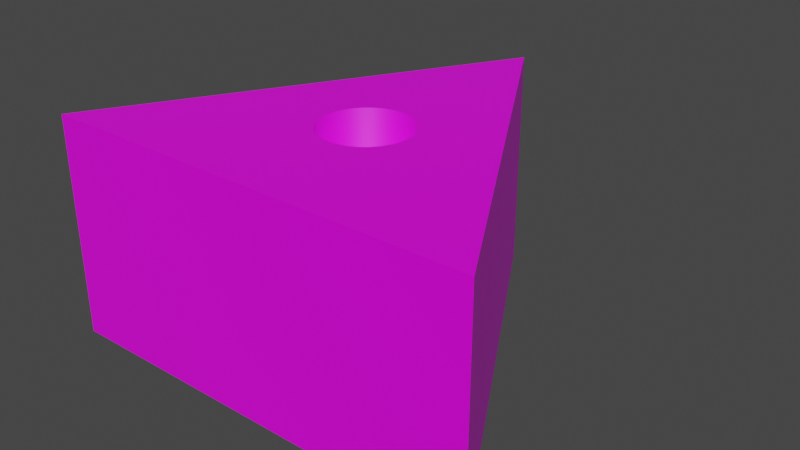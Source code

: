 # Source: hole.blend  (saved by Blender 2.82.7; exported with 4.5.12 LTS)
import bpy
from mathutils import Matrix  # noqa: F401  (used for matrix-valued properties, if any)

bpy.ops.wm.read_factory_settings(use_empty=True)
scene = bpy.context.scene
scene.name = 'Scene'

# ---- collections
col_collection = bpy.data.collections.new('Collection'); scene.collection.children.link(col_collection)

# ---- images (referenced by path relative to the original .blend; pixels are not part of the script)
import os
ASSET_DIR = os.environ.get("B2B_ASSET_DIR", "")  # directory of the original .blend (textures are referenced by path, not embedded)
HERE = os.path.dirname(os.path.abspath(__file__))  # packed textures are extracted next to this script under _unpacked/

def load_image(name, relpath, width, height, colorspace="sRGB"):
    """Load a texture the original file referenced (path relative to the .blend, or extracted next to this script)."""
    p = next((c for c in (os.path.join(HERE, relpath), os.path.join(ASSET_DIR, relpath)) if relpath and os.path.exists(c)), "")
    if p:
        img = bpy.data.images.load(p, check_existing=True)
        img.name = name
    else:  # same state as the original file: an image datablock whose file is absent (Cycles renders it pink)
        img = bpy.data.images.new(name, width, height)
        img.source = "FILE"
        img.filepath = "//" + (relpath or name)
    img.colorspace_settings.name = colorspace
    return img
img_texture_board_jpg = load_image('texture_board.jpg', 'texture_board.jpg', 1024, 1024, 'sRGB')
img_texture_board_hole_jpg = load_image('texture_board_hole.jpg', 'texture_board_hole.jpg', 1024, 1024, 'sRGB')

# ---- materials (node trees are filled in below, after node groups)
mat_matboardtriangle = bpy.data.materials.new('matBoardTriangle')
mat_matboardtriangle.alpha_threshold = 0.0
mat_matboardtriangle.use_transparent_shadow = False
mat_matboardtriangle.line_color = (0.0, 0.0, 0.0, 1.0)
mat_matboardhole = bpy.data.materials.new('matBoardHole')
mat_matboardhole.use_transparent_shadow = False

# ---- material node trees
mat_matboardtriangle.use_nodes = True; mat_matboardtriangle.node_tree.nodes.clear()
_N = mat_matboardtriangle.node_tree.nodes; _L = mat_matboardtriangle.node_tree.links
n0 = _N.new('ShaderNodeOutputMaterial'); n0.name = 'Material Output'; n0.location = (300, 300)
n1 = _N.new('ShaderNodeBsdfPrincipled'); n1.name = 'Principled BSDF'; n1.location = (10, 300)
n1.distribution = 'GGX'
n1.subsurface_method = 'BURLEY'
n1.inputs[2].default_value = 0.4
n1.inputs[3].default_value = 1.45
n1.inputs[27].default_value = (0.0, 0.0, 0.0, 1.0)
n1.inputs[28].default_value = 1.0
n2 = _N.new('ShaderNodeTexImage'); n2.name = 'Image Texture'; n2.location = (-180, 280)
n2.image = img_texture_board_jpg
_L.new(n1.outputs[0], n0.inputs[0])
_L.new(n2.outputs[0], n1.inputs[0])
n0.is_active_output = True
mat_matboardhole.use_nodes = True; mat_matboardhole.node_tree.nodes.clear()
_N = mat_matboardhole.node_tree.nodes; _L = mat_matboardhole.node_tree.links
n0 = _N.new('ShaderNodeOutputMaterial'); n0.name = 'Material Output'; n0.location = (300, 300)
n1 = _N.new('ShaderNodeBsdfPrincipled'); n1.name = 'Principled BSDF'; n1.location = (10, 300)
n1.distribution = 'GGX'
n1.subsurface_method = 'BURLEY'
n1.inputs[3].default_value = 1.45
n1.inputs[27].default_value = (0.0, 0.0, 0.0, 1.0)
n1.inputs[28].default_value = 1.0
n2 = _N.new('ShaderNodeTexImage'); n2.name = 'Image Texture'; n2.location = (-280, 280)
n2.image = img_texture_board_hole_jpg
_L.new(n1.outputs[0], n0.inputs[0])
_L.new(n2.outputs[0], n1.inputs[0])
n0.is_active_output = True

# ---- world
world_world = bpy.data.worlds.new('World'); scene.world = world_world
world_world.use_nodes = True; world_world.node_tree.nodes.clear()
_N = world_world.node_tree.nodes; _L = world_world.node_tree.links
n0 = _N.new('ShaderNodeOutputWorld'); n0.name = 'World Output'; n0.location = (300, 300)
n1 = _N.new('ShaderNodeBackground'); n1.name = 'Background'; n1.location = (10, 300)
n1.inputs[0].default_value = (0.05088, 0.05088, 0.05088, 1.0)
_L.new(n1.outputs[0], n0.inputs[0])
n0.is_active_output = True
world_world.color = (0.05088, 0.05088, 0.05088)
world_world.use_sun_shadow = False
world_world.sun_shadow_jitter_overblur = 0.0

# ---- meshes
me_cube = bpy.data.meshes.new('Cube')
me_cube.from_pydata([(0.0, -0.0008647, 0.2), (0.03902, -0.004708, 0.2), (0.07654, -0.01609, 0.2), (0.1111, -0.03457, 0.2), (0.1414, -0.05944, 0.2), (0.1663, -0.08975, 0.2), (0.1848, -0.1243, 0.2), (0.1962, -0.1618, 0.2), (0.2, -0.2009, 0.2), (0.1962, -0.2399, 0.2), (0.1848, -0.2774, 0.2), (0.1663, -0.312, 0.2), (0.1414, -0.3423, 0.2), (0.1111, -0.3672, 0.2), (0.07654, -0.3856, 0.2), (0.03902, -0.397, 0.2), (-6.517e-08, -0.4009, 0.2), (-0.03902, -0.397, 0.2), (-0.07654, -0.3856, 0.2), (-0.1111, -0.3672, 0.2), (-0.1414, -0.3423, 0.2), (-0.1663, -0.312, 0.2), (-0.1848, -0.2774, 0.2), (-0.1962, -0.2399, 0.2), (-0.2, -0.2009, 0.2), (-0.1962, -0.1618, 0.2), (-0.1848, -0.1243, 0.2), (-0.1663, -0.08975, 0.2), (-0.1414, -0.05944, 0.2), (-0.1111, -0.03457, 0.2), (-0.07654, -0.01609, 0.2), (-0.03902, -0.004708, 0.2), (0.5, 0.0, 1.0), (0.5, 0.0, 0.0), (0.5, -0.866, 1.0), (0.5, -0.866, 0.0), (-0.5, 0.0, 1.0), (-0.5, 0.0, 0.0), (-0.5, -0.866, 1.0), (-0.5, -0.866, 0.0), (-0.1848, -0.1243, 1.0), (-0.1663, -0.08975, 1.0), (0.07654, -0.01609, 1.0), (0.03902, -0.004708, 1.0), (-0.1962, -0.1618, 1.0), (0.1414, -0.05944, 1.0), (0.1111, -0.3672, 1.0), (0.07654, -0.3856, 1.0), (0.1663, -0.08975, 1.0), (0.03902, -0.397, 1.0), (-0.07654, -0.3856, 1.0), (-0.2, -0.2009, 1.0), (-0.07654, -0.01609, 1.0), (-0.1111, -0.3672, 1.0), (0.1962, -0.2399, 1.0), (0.1414, -0.3423, 1.0), (0.1848, -0.2774, 1.0), (0.2, -0.2009, 1.0), (-0.1414, -0.05944, 1.0), (-0.1111, -0.03457, 1.0), (-6.517e-08, -0.4009, 1.0), (0.0, -0.0008647, 1.0), (0.1962, -0.1618, 1.0), (0.1111, -0.03457, 1.0), (0.1848, -0.1243, 1.0), (-0.1848, -0.2774, 1.0), (-0.1663, -0.312, 1.0), (-0.1962, -0.2399, 1.0), (-0.1414, -0.3423, 1.0), (-0.03902, -0.397, 1.0), (0.1663, -0.312, 1.0), (-0.03902, -0.004708, 1.0), (0.0, 0.866, 1.0), (0.0, 0.866, 0.0), (-1.0, -0.866, 0.0), (-1.0, -0.866, 1.0), (1.0, -0.866, 1.0), (1.0, -0.866, 0.0)], [], [(0, 1, 43, 61), (1, 2, 42, 43), (2, 3, 63, 42), (3, 4, 45, 63), (4, 5, 48, 45), (5, 6, 64, 48), (6, 7, 62, 64), (7, 8, 57, 62), (8, 9, 54, 57), (9, 10, 56, 54), (10, 11, 70, 56), (11, 12, 55, 70), (12, 13, 46, 55), (13, 14, 47, 46), (14, 15, 49, 47), (15, 16, 60, 49), (16, 17, 69, 60), (17, 18, 50, 69), (18, 19, 53, 50), (19, 20, 68, 53), (20, 21, 66, 68), (21, 22, 65, 66), (22, 23, 67, 65), (23, 24, 51, 67), (24, 25, 44, 51), (25, 26, 40, 44), (26, 27, 41, 40), (27, 28, 58, 41), (28, 29, 59, 58), (29, 30, 52, 59), (30, 31, 71, 52), (31, 0, 61, 71), (0, 31, 30, 29, 28, 27, 26, 25, 24, 23, 22, 21, 20, 19, 18, 17, 16, 15, 14, 13, 12, 11, 10, 9, 8, 7, 6, 5, 4, 3, 2, 1), (32, 36, 51, 44, 40, 41, 58, 59, 52, 71, 61, 43, 42, 63, 45, 48, 64, 62, 57), (35, 34, 38, 39), (37, 39, 74), (37, 33, 35, 39), (34, 35, 77, 76), (32, 33, 73, 72), (57, 54, 56, 70, 55, 46, 47, 49, 60, 69, 50, 53, 68, 66, 65, 67, 51, 36, 38, 34, 32), (37, 36, 72, 73), (33, 37, 73), (36, 32, 72), (38, 36, 75), (36, 37, 74, 75), (39, 38, 75, 74), (33, 32, 76, 77), (35, 33, 77), (32, 34, 76)])
me_cube.polygons.foreach_set('use_smooth', [1, 1, 1, 1, 1, 1, 1, 1, 1, 1, 1, 1, 1, 1, 1, 1, 1, 1, 1, 1, 1, 1, 1, 1, 1, 1, 1, 1, 1, 1, 1, 1, 0, 0, 0, 0, 0, 0, 0, 0, 0, 0, 0, 0, 0, 0, 0, 0, 0])
me_cube.polygons.foreach_set('material_index', [1, 1, 1, 1, 1, 1, 1, 1, 1, 1, 1, 1, 1, 1, 1, 1, 1, 1, 1, 1, 1, 1, 1, 1, 1, 1, 1, 1, 1, 1, 1, 1, 1, 0, 0, 0, 0, 0, 0, 0, 0, 0, 0, 0, 0, 0, 0, 0, 0])
_uv = me_cube.uv_layers.new(name='UVMap')
_uv.uv.foreach_set('vector', [0.4667, -0.06414, 0.5105, -0.06414, 0.5105, 0.8332, 0.4667, 0.8332, 0.5105, -0.06414, 0.5526, -0.06414, 0.5526, 0.8332, 0.5105, 0.8332, 0.5526, -0.06414, 0.5914, -0.06414, 0.5914, 0.8332, 0.5526, 0.8332, 0.5914, -0.06414, 0.6254, -0.06414, 0.6254, 0.8332, 0.5914, 0.8332, 0.6703, -0.06414, 0.6363, -0.06414, 0.6363, 0.8332, 0.6703, 0.8332, 0.6363, -0.06414, 0.5976, -0.06414, 0.5976, 0.8332, 0.6363, 0.8332, 0.5976, -0.06414, 0.5555, -0.06414, 0.5555, 0.8332, 0.5976, 0.8332, 0.5555, -0.06414, 0.5117, -0.06414, 0.5117, 0.8332, 0.5555, 0.8332, 0.5117, -0.06414, 0.4679, -0.06414, 0.4679, 0.8332, 0.5117, 0.8332, 0.4679, -0.06414, 0.4259, -0.06414, 0.4259, 0.8332, 0.4679, 0.8332, 0.4259, -0.06414, 0.3871, -0.06414, 0.3871, 0.8332, 0.4259, 0.8332, 0.3871, -0.06414, 0.3531, -0.06414, 0.3531, 0.8332, 0.3871, 0.8332, 0.6254, -0.06414, 0.5914, -0.06414, 0.5914, 0.8332, 0.6254, 0.8332, 0.5914, -0.06414, 0.5526, -0.06414, 0.5526, 0.8332, 0.5914, 0.8332, 0.5526, -0.06414, 0.5105, -0.06414, 0.5105, 0.8332, 0.5526, 0.8332, 0.5105, -0.06414, 0.4667, -0.06414, 0.4667, 0.8332, 0.5105, 0.8332, 0.4667, -0.06414, 0.423, -0.06414, 0.423, 0.8332, 0.4667, 0.8332, 0.423, -0.06414, 0.3809, -0.06414, 0.3809, 0.8332, 0.423, 0.8332, 0.3809, -0.06414, 0.3421, -0.06414, 0.3421, 0.8332, 0.3809, 0.8332, 0.3421, -0.06414, 0.3081, -0.06414, 0.3081, 0.8332, 0.3421, 0.8332, 0.3531, -0.06414, 0.3871, -0.06414, 0.3871, 0.8332, 0.3531, 0.8332, 0.3871, -0.06414, 0.4259, -0.06414, 0.4259, 0.8332, 0.3871, 0.8332, 0.4259, -0.06414, 0.4679, -0.06414, 0.4679, 0.8332, 0.4259, 0.8332, 0.4679, -0.06414, 0.5117, -0.06414, 0.5117, 0.8332, 0.4679, 0.8332, 0.5117, -0.06414, 0.5555, -0.06414, 0.5555, 0.8332, 0.5117, 0.8332, 0.5555, -0.06414, 0.5976, -0.06414, 0.5976, 0.8332, 0.5555, 0.8332, 0.5976, -0.06414, 0.6363, -0.06414, 0.6363, 0.8332, 0.5976, 0.8332, 0.6363, -0.06414, 0.6703, -0.06414, 0.6703, 0.8332, 0.6363, 0.8332, 0.3081, -0.06414, 0.3421, -0.06414, 0.3421, 0.8332, 0.3081, 0.8332, 0.3421, -0.06414, 0.3809, -0.06414, 0.3809, 0.8332, 0.3421, 0.8332, 0.3809, -0.06414, 0.423, -0.06414, 0.423, 0.8332, 0.3809, 0.8332, 0.423, -0.06414, 0.4667, -0.06414, 0.4667, 0.8332, 0.423, 0.8332, 0.5, 0.4998, 0.4922, 0.4991, 0.4848, 0.4968, 0.4779, 0.4931, 0.4718, 0.4882, 0.4669, 0.4821, 0.4632, 0.4752, 0.4609, 0.4678, 0.4602, 0.46, 0.4609, 0.4522, 0.4632, 0.4447, 0.4669, 0.4378, 0.4718, 0.4318, 0.4779, 0.4269, 0.4848, 0.4232, 0.4922, 0.4209, 0.5, 0.4201, 0.5078, 0.4209, 0.5152, 0.4232, 0.5221, 0.4269, 0.5282, 0.4318, 0.5331, 0.4378, 0.5368, 0.4447, 0.5391, 0.4522, 0.5398, 0.46, 0.5391, 0.4678, 0.5368, 0.4752, 0.5331, 0.4821, 0.5282, 0.4882, 0.5221, 0.4931, 0.5152, 0.4968, 0.5078, 0.4991, 1.028, 0.6205, -0.09411, 0.6205, 0.2424, 0.3952, 0.2467, 0.4389, 0.2595, 0.481, 0.2802, 0.5198, 0.3081, 0.5538, 0.3421, 0.5817, 0.3809, 0.6024, 0.423, 0.6152, 0.4667, 0.6195, 0.5105, 0.6152, 0.5526, 0.6024, 0.5914, 0.5817, 0.6254, 0.5538, 0.6533, 0.5198, 0.674, 0.481, 0.6868, 0.4389, 0.6911, 0.3952, 1.028, -0.2885, 1.028, 0.8332, -0.09411, 0.8332, -0.09411, -0.2885, -0.09411, 0.6205, -0.09411, -0.351, -0.655, -0.351, -0.09411, 0.6205, 1.028, 0.6205, 1.028, -0.351, -0.09411, -0.351, 1.028, 0.8332, 1.028, -0.2885, 1.588, -0.2885, 1.588, 0.8332, 0.737, 0.8332, 0.737, -0.2885, 1.708, -0.2885, 1.708, 0.8332, 0.6911, 0.3952, 0.6868, 0.3514, 0.674, 0.3093, 0.6533, 0.2705, 0.6254, 0.2365, 0.5914, 0.2086, 0.5526, 0.1879, 0.5105, 0.1751, 0.4667, 0.1708, 0.423, 0.1751, 0.3809, 0.1879, 0.3421, 0.2086, 0.3081, 0.2365, 0.2802, 0.2705, 0.2595, 0.3093, 0.2467, 0.3514, 0.2424, 0.3952, -0.09411, 0.6205, -0.09411, -0.351, 1.028, -0.351, 1.028, 0.6205, 0.737, -0.2885, 0.737, 0.8332, 1.708, 0.8332, 1.708, -0.2885, 1.028, 0.6205, -0.09411, 0.6205, 0.4667, 1.592, -0.09411, 0.6205, 1.028, 0.6205, 0.4667, 1.592, -0.09411, -0.351, -0.09411, 0.6205, -0.655, -0.351, 0.737, 0.8332, 0.737, -0.2885, -0.2344, -0.2885, -0.2344, 0.8332, -0.09411, -0.2885, -0.09411, 0.8332, -0.655, 0.8332, -0.655, -0.2885, 0.737, -0.2885, 0.737, 0.8332, -0.2344, 0.8332, -0.2344, -0.2885, 1.028, -0.351, 1.028, 0.6205, 1.588, -0.351, 1.028, 0.6205, 1.028, -0.351, 1.588, -0.351])
me_cube.materials.append(mat_matboardtriangle)
me_cube.materials.append(mat_matboardhole)
me_cube.use_remesh_preserve_volume = False
me_cube.use_remesh_preserve_attributes = False
me_cube.use_mirror_vertex_groups = False
me_cube.update()

# ---- objects
ob_mesh_hole = bpy.data.objects.new('mesh_hole', me_cube)

# ---- transforms, parenting, visibility, modifiers, constraints
ob_mesh_hole.location = (0.0, 0.0, 0.0)
ob_mesh_hole.lock_rotations_4d = False
ob_mesh_hole.empty_display_type = 'ARROWS'
ob_mesh_hole.lineart.crease_threshold = 0.0

# ---- collection membership
col_collection.objects.link(ob_mesh_hole)

# ---- scene / render settings (as saved in the file)
scene.frame_start = 1; scene.frame_end = 250; scene.frame_set(1)
scene.render.engine = 'BLENDER_EEVEE_NEXT'
scene.cycles.use_denoising = False
scene.cycles.samples = 128
scene.cycles.sampling_pattern = 'TABULATED_SOBOL'
scene.cycles.use_adaptive_sampling = False
scene.cycles.use_light_tree = False
scene.view_settings.view_transform = 'Filmic'
bpy.context.view_layer.update()

# ---- added for rendering (the .blend has no active camera and no usable light): camera, sun
cam_auto = bpy.data.cameras.new('AutoCamera')
cam_auto.lens = 50.0
cam_auto.sensor_width = 36.0
cam_auto.clip_end = 1000.0
ob_auto_camera = bpy.data.objects.new('AutoCamera', cam_auto)
scene.collection.objects.link(ob_auto_camera)
ob_auto_camera.location = (2.61693, -3.14032, 2.59354)
ob_auto_camera.rotation_euler = (1.09748, -7.21219e-08, 0.694738)
scene.camera = ob_auto_camera
light_auto_sun = bpy.data.lights.new('AutoSun', 'SUN')
light_auto_sun.energy = 3.0
light_auto_sun.angle = 0.0523599
ob_auto_sun = bpy.data.objects.new('AutoSun', light_auto_sun)
scene.collection.objects.link(ob_auto_sun)
ob_auto_sun.rotation_euler = (0.872665, 0.174533, 0.523599)
bpy.context.view_layer.update()
